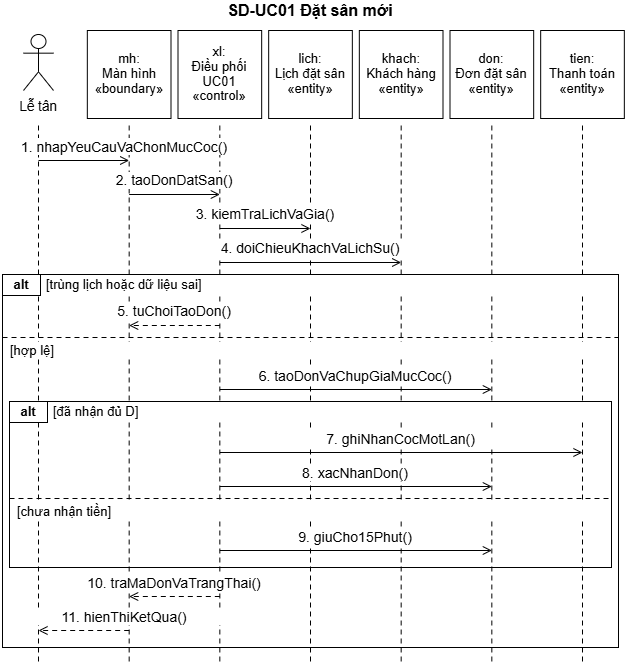

The diagram above was exported from draw.io. Its source (the exported page's mxGraphModel, read from the mxfile embedded in the PNG):
<mxGraphModel dx="1073" dy="652" grid="1" gridSize="10" guides="1" tooltips="1" connect="1" arrows="1" fold="1" page="1" pageScale="1" pageWidth="827" pageHeight="1169" background="#FFFFFF" math="0" shadow="0">
  <root>
    <mxCell id="0" />
    <mxCell id="1" parent="0" />
    <mxCell id="2" parent="1" style="rounded=0;strokeColor=#000000;strokeWidth=1;fillColor=none;" value="" vertex="1">
      <mxGeometry height="166" width="602" x="113" y="413" as="geometry" />
    </mxCell>
    <mxCell id="3" parent="1" style="rounded=0;strokeColor=#000000;strokeWidth=1;fillColor=none;" value="" vertex="1">
      <mxGeometry height="373" width="616" x="106" y="286" as="geometry" />
    </mxCell>
    <mxCell id="4" edge="1" parent="1" style="edgeStyle=none;rounded=0;html=1;strokeColor=#000000;strokeWidth=1;startArrow=none;endArrow=none;endFill=0;endSize=7;dashed=1;dashPattern=5 4;" value="">
      <mxGeometry relative="1" as="geometry">
        <mxPoint x="142" y="137" as="sourcePoint" />
        <mxPoint x="142" y="675" as="targetPoint" />
      </mxGeometry>
    </mxCell>
    <mxCell id="5" edge="1" parent="1" style="edgeStyle=none;rounded=0;html=1;strokeColor=#000000;strokeWidth=1;startArrow=none;endArrow=none;endFill=0;endSize=7;dashed=1;dashPattern=5 4;" value="">
      <mxGeometry relative="1" as="geometry">
        <mxPoint x="232.66666666666669" y="137" as="sourcePoint" />
        <mxPoint x="232.66666666666669" y="675" as="targetPoint" />
      </mxGeometry>
    </mxCell>
    <mxCell id="6" edge="1" parent="1" style="edgeStyle=none;rounded=0;html=1;strokeColor=#000000;strokeWidth=1;startArrow=none;endArrow=none;endFill=0;endSize=7;dashed=1;dashPattern=5 4;" value="">
      <mxGeometry relative="1" as="geometry">
        <mxPoint x="323.33333333333337" y="137" as="sourcePoint" />
        <mxPoint x="323.33333333333337" y="675" as="targetPoint" />
      </mxGeometry>
    </mxCell>
    <mxCell id="7" edge="1" parent="1" style="edgeStyle=none;rounded=0;html=1;strokeColor=#000000;strokeWidth=1;startArrow=none;endArrow=none;endFill=0;endSize=7;dashed=1;dashPattern=5 4;" value="">
      <mxGeometry relative="1" as="geometry">
        <mxPoint x="414" y="137" as="sourcePoint" />
        <mxPoint x="414" y="675" as="targetPoint" />
      </mxGeometry>
    </mxCell>
    <mxCell id="8" edge="1" parent="1" style="edgeStyle=none;rounded=0;html=1;strokeColor=#000000;strokeWidth=1;startArrow=none;endArrow=none;endFill=0;endSize=7;dashed=1;dashPattern=5 4;" value="">
      <mxGeometry relative="1" as="geometry">
        <mxPoint x="504.6666666666667" y="137" as="sourcePoint" />
        <mxPoint x="504.6666666666667" y="675" as="targetPoint" />
      </mxGeometry>
    </mxCell>
    <mxCell id="9" edge="1" parent="1" style="edgeStyle=none;rounded=0;html=1;strokeColor=#000000;strokeWidth=1;startArrow=none;endArrow=none;endFill=0;endSize=7;dashed=1;dashPattern=5 4;" value="">
      <mxGeometry relative="1" as="geometry">
        <mxPoint x="595.3333333333333" y="137" as="sourcePoint" />
        <mxPoint x="595.3333333333333" y="675" as="targetPoint" />
      </mxGeometry>
    </mxCell>
    <mxCell id="10" edge="1" parent="1" style="edgeStyle=none;rounded=0;html=1;strokeColor=#000000;strokeWidth=1;startArrow=none;endArrow=none;endFill=0;endSize=7;dashed=1;dashPattern=5 4;" value="">
      <mxGeometry relative="1" as="geometry">
        <mxPoint x="686" y="137" as="sourcePoint" />
        <mxPoint x="686" y="675" as="targetPoint" />
      </mxGeometry>
    </mxCell>
    <mxCell id="11" parent="1" style="text;html=1;whiteSpace=wrap;overflow=visible;rounded=0;strokeColor=none;fillColor=none;align=center;verticalAlign=middle;spacing=0;fontFamily=Arial;fontSize=16;fontColor=#000000;fontStyle=1;" value="&lt;div style=&quot;line-height:1.15;&quot;&gt;SD-UC01  Đặt sân mới&lt;/div&gt;" vertex="1">
      <mxGeometry height="22" width="620" x="104" y="12" as="geometry" />
    </mxCell>
    <mxCell id="12" parent="1" style="shape=umlActor;verticalLabelPosition=bottom;verticalAlign=top;html=1;strokeColor=#000000;fillColor=#FFFFFF;strokeWidth=1;" value="" vertex="1">
      <mxGeometry height="56" width="30" x="127" y="46" as="geometry" />
    </mxCell>
    <mxCell id="13" parent="1" style="text;html=1;whiteSpace=wrap;overflow=visible;rounded=0;strokeColor=none;fillColor=none;align=center;verticalAlign=middle;spacing=0;fontFamily=Arial;fontSize=13.5;fontColor=#000000;fontStyle=0;" value="&lt;div style=&quot;line-height:1.15;&quot;&gt;Lễ tân&lt;/div&gt;" vertex="1">
      <mxGeometry height="22" width="70" x="107" y="107" as="geometry" />
    </mxCell>
    <mxCell id="14" parent="1" style="rounded=0;strokeColor=#000000;strokeWidth=1;fillColor=#FFFFFF;" value="" vertex="1">
      <mxGeometry height="88" width="83.66666666666667" x="190.83333333333334" y="42" as="geometry" />
    </mxCell>
    <mxCell id="15" parent="1" style="text;html=1;whiteSpace=wrap;overflow=visible;rounded=0;strokeColor=none;fillColor=none;align=center;verticalAlign=middle;spacing=0;fontFamily=Arial;fontSize=13;fontColor=#000000;fontStyle=0;" value="&lt;div style=&quot;line-height:1.15;&quot;&gt;mh:&lt;br&gt;Màn hình&lt;br&gt;«boundary»&lt;/div&gt;" vertex="1">
      <mxGeometry height="82" width="79.66666666666667" x="192.83333333333334" y="45" as="geometry" />
    </mxCell>
    <mxCell id="16" parent="1" style="rounded=0;strokeColor=#000000;strokeWidth=1;fillColor=#FFFFFF;" value="" vertex="1">
      <mxGeometry height="88" width="83.66666666666667" x="281.50000000000006" y="42" as="geometry" />
    </mxCell>
    <mxCell id="17" parent="1" style="text;html=1;whiteSpace=wrap;overflow=visible;rounded=0;strokeColor=none;fillColor=none;align=center;verticalAlign=middle;spacing=0;fontFamily=Arial;fontSize=13;fontColor=#000000;fontStyle=0;" value="&lt;div style=&quot;line-height:1.15;&quot;&gt;xl:&lt;br&gt;Điều phối&lt;br&gt;UC01&lt;br&gt;«control»&lt;/div&gt;" vertex="1">
      <mxGeometry height="82" width="79.66666666666667" x="283.50000000000006" y="45" as="geometry" />
    </mxCell>
    <mxCell id="18" parent="1" style="rounded=0;strokeColor=#000000;strokeWidth=1;fillColor=#FFFFFF;" value="" vertex="1">
      <mxGeometry height="88" width="83.66666666666667" x="372.1666666666667" y="42" as="geometry" />
    </mxCell>
    <mxCell id="19" parent="1" style="text;html=1;whiteSpace=wrap;overflow=visible;rounded=0;strokeColor=none;fillColor=none;align=center;verticalAlign=middle;spacing=0;fontFamily=Arial;fontSize=13;fontColor=#000000;fontStyle=0;" value="&lt;div style=&quot;line-height:1.15;&quot;&gt;lich:&lt;br&gt;Lịch đặt sân&lt;br&gt;«entity»&lt;/div&gt;" vertex="1">
      <mxGeometry height="82" width="79.66666666666667" x="374.1666666666667" y="45" as="geometry" />
    </mxCell>
    <mxCell id="20" parent="1" style="rounded=0;strokeColor=#000000;strokeWidth=1;fillColor=#FFFFFF;" value="" vertex="1">
      <mxGeometry height="88" width="83.66666666666667" x="462.83333333333337" y="42" as="geometry" />
    </mxCell>
    <mxCell id="21" parent="1" style="text;html=1;whiteSpace=wrap;overflow=visible;rounded=0;strokeColor=none;fillColor=none;align=center;verticalAlign=middle;spacing=0;fontFamily=Arial;fontSize=13;fontColor=#000000;fontStyle=0;" value="&lt;div style=&quot;line-height:1.15;&quot;&gt;khach:&lt;br&gt;Khách hàng&lt;br&gt;«entity»&lt;/div&gt;" vertex="1">
      <mxGeometry height="82" width="79.66666666666667" x="464.83333333333337" y="45" as="geometry" />
    </mxCell>
    <mxCell id="22" parent="1" style="rounded=0;strokeColor=#000000;strokeWidth=1;fillColor=#FFFFFF;" value="" vertex="1">
      <mxGeometry height="88" width="83.66666666666667" x="553.4999999999999" y="42" as="geometry" />
    </mxCell>
    <mxCell id="23" parent="1" style="text;html=1;whiteSpace=wrap;overflow=visible;rounded=0;strokeColor=none;fillColor=none;align=center;verticalAlign=middle;spacing=0;fontFamily=Arial;fontSize=13;fontColor=#000000;fontStyle=0;" value="&lt;div style=&quot;line-height:1.15;&quot;&gt;don:&lt;br&gt;Đơn đặt sân&lt;br&gt;«entity»&lt;/div&gt;" vertex="1">
      <mxGeometry height="82" width="79.66666666666667" x="555.4999999999999" y="45" as="geometry" />
    </mxCell>
    <mxCell id="24" parent="1" style="rounded=0;strokeColor=#000000;strokeWidth=1;fillColor=#FFFFFF;" value="" vertex="1">
      <mxGeometry height="88" width="83.66666666666667" x="644.1666666666666" y="42" as="geometry" />
    </mxCell>
    <mxCell id="25" parent="1" style="text;html=1;whiteSpace=wrap;overflow=visible;rounded=0;strokeColor=none;fillColor=none;align=center;verticalAlign=middle;spacing=0;fontFamily=Arial;fontSize=13;fontColor=#000000;fontStyle=0;" value="&lt;div style=&quot;line-height:1.15;&quot;&gt;tien:&lt;br&gt;Thanh toán&lt;br&gt;«entity»&lt;/div&gt;" vertex="1">
      <mxGeometry height="82" width="79.66666666666667" x="646.1666666666666" y="45" as="geometry" />
    </mxCell>
    <mxCell id="26" parent="1" style="text;html=1;whiteSpace=wrap;overflow=visible;rounded=0;strokeColor=none;fillColor=#FFFFFF;align=center;verticalAlign=middle;spacing=0;fontFamily=Arial;fontSize=14;fontColor=#000000;fontStyle=0;" value="&lt;div style=&quot;line-height:1.15;&quot;&gt;1. nhapYeuCauVaChonMucCoc()&lt;/div&gt;" vertex="1">
      <mxGeometry height="17" width="228" x="114" y="150" as="geometry" />
    </mxCell>
    <mxCell id="27" edge="1" parent="1" style="edgeStyle=none;rounded=0;html=1;strokeColor=#000000;strokeWidth=1;startArrow=none;endArrow=open;endFill=0;endSize=7;dashed=0;dashPattern=5 4;" value="">
      <mxGeometry relative="1" as="geometry">
        <mxPoint x="142" y="172" as="sourcePoint" />
        <mxPoint x="232.66666666666669" y="172" as="targetPoint" />
      </mxGeometry>
    </mxCell>
    <mxCell id="28" parent="1" style="text;html=1;whiteSpace=wrap;overflow=visible;rounded=0;strokeColor=none;fillColor=#FFFFFF;align=center;verticalAlign=middle;spacing=0;fontFamily=Arial;fontSize=14;fontColor=#000000;fontStyle=0;" value="&lt;div style=&quot;line-height:1.15;&quot;&gt;2. taoDonDatSan()&lt;/div&gt;" vertex="1">
      <mxGeometry height="17" width="228" x="164" y="184" as="geometry" />
    </mxCell>
    <mxCell id="29" edge="1" parent="1" style="edgeStyle=none;rounded=0;html=1;strokeColor=#000000;strokeWidth=1;startArrow=none;endArrow=open;endFill=0;endSize=7;dashed=0;dashPattern=5 4;" value="">
      <mxGeometry relative="1" as="geometry">
        <mxPoint x="232.66666666666669" y="206" as="sourcePoint" />
        <mxPoint x="323.33333333333337" y="206" as="targetPoint" />
      </mxGeometry>
    </mxCell>
    <mxCell id="30" parent="1" style="text;html=1;whiteSpace=wrap;overflow=visible;rounded=0;strokeColor=none;fillColor=#FFFFFF;align=center;verticalAlign=middle;spacing=0;fontFamily=Arial;fontSize=14;fontColor=#000000;fontStyle=0;" value="&lt;div style=&quot;line-height:1.15;&quot;&gt;3. kiemTraLichVaGia()&lt;/div&gt;" vertex="1">
      <mxGeometry height="17" width="228" x="254.66666666666669" y="218" as="geometry" />
    </mxCell>
    <mxCell id="31" edge="1" parent="1" style="edgeStyle=none;rounded=0;html=1;strokeColor=#000000;strokeWidth=1;startArrow=none;endArrow=open;endFill=0;endSize=7;dashed=0;dashPattern=5 4;" value="">
      <mxGeometry relative="1" as="geometry">
        <mxPoint x="323.33333333333337" y="240" as="sourcePoint" />
        <mxPoint x="414" y="240" as="targetPoint" />
      </mxGeometry>
    </mxCell>
    <mxCell id="32" parent="1" style="text;html=1;whiteSpace=wrap;overflow=visible;rounded=0;strokeColor=none;fillColor=#FFFFFF;align=center;verticalAlign=middle;spacing=0;fontFamily=Arial;fontSize=14;fontColor=#000000;fontStyle=0;" value="&lt;div style=&quot;line-height:1.15;&quot;&gt;4. doiChieuKhachVaLichSu()&lt;/div&gt;" vertex="1">
      <mxGeometry height="17" width="228" x="300" y="252" as="geometry" />
    </mxCell>
    <mxCell id="33" edge="1" parent="1" style="edgeStyle=none;rounded=0;html=1;strokeColor=#000000;strokeWidth=1;startArrow=none;endArrow=open;endFill=0;endSize=7;dashed=0;dashPattern=5 4;" value="">
      <mxGeometry relative="1" as="geometry">
        <mxPoint x="323.33333333333337" y="274" as="sourcePoint" />
        <mxPoint x="504.6666666666667" y="274" as="targetPoint" />
      </mxGeometry>
    </mxCell>
    <mxCell id="34" parent="1" style="rounded=0;strokeColor=#000000;strokeWidth=1;fillColor=#FFFFFF;" value="" vertex="1">
      <mxGeometry height="21" width="38" x="106" y="286" as="geometry" />
    </mxCell>
    <mxCell id="35" parent="1" style="text;html=1;whiteSpace=wrap;overflow=visible;rounded=0;strokeColor=none;fillColor=none;align=center;verticalAlign=middle;spacing=0;fontFamily=Arial;fontSize=13;fontColor=#000000;fontStyle=1;" value="&lt;div style=&quot;line-height:1.15;&quot;&gt;alt&lt;/div&gt;" vertex="1">
      <mxGeometry height="19" width="38" x="106" y="287" as="geometry" />
    </mxCell>
    <mxCell id="36" parent="1" style="text;html=1;whiteSpace=wrap;overflow=visible;rounded=0;strokeColor=none;fillColor=#FFFFFF;align=left;verticalAlign=middle;spacing=0;fontFamily=Arial;fontSize=13;fontColor=#000000;fontStyle=0;" value="&lt;div style=&quot;line-height:1.15;&quot;&gt;[trùng lịch hoặc dữ liệu sai]&lt;/div&gt;" vertex="1">
      <mxGeometry height="17" width="566" x="150" y="288" as="geometry" />
    </mxCell>
    <mxCell id="37" parent="1" style="text;html=1;whiteSpace=wrap;overflow=visible;rounded=0;strokeColor=none;fillColor=#FFFFFF;align=center;verticalAlign=middle;spacing=0;fontFamily=Arial;fontSize=14;fontColor=#000000;fontStyle=0;" value="&lt;div style=&quot;line-height:1.15;&quot;&gt;5. tuChoiTaoDon()&lt;/div&gt;" vertex="1">
      <mxGeometry height="17" width="228" x="164" y="315" as="geometry" />
    </mxCell>
    <mxCell id="38" edge="1" parent="1" style="edgeStyle=none;rounded=0;html=1;strokeColor=#000000;strokeWidth=1;startArrow=none;endArrow=open;endFill=0;endSize=7;dashed=1;dashPattern=5 4;" value="">
      <mxGeometry relative="1" as="geometry">
        <mxPoint x="323.33333333333337" y="337" as="sourcePoint" />
        <mxPoint x="232.66666666666669" y="337" as="targetPoint" />
      </mxGeometry>
    </mxCell>
    <mxCell id="39" edge="1" parent="1" style="edgeStyle=none;rounded=0;html=1;strokeColor=#000000;strokeWidth=1;startArrow=none;endArrow=none;endFill=0;endSize=7;dashed=1;dashPattern=5 4;" value="">
      <mxGeometry relative="1" as="geometry">
        <mxPoint x="106" y="349" as="sourcePoint" />
        <mxPoint x="722" y="349" as="targetPoint" />
      </mxGeometry>
    </mxCell>
    <mxCell id="40" parent="1" style="text;html=1;whiteSpace=wrap;overflow=visible;rounded=0;strokeColor=none;fillColor=#FFFFFF;align=left;verticalAlign=middle;spacing=0;fontFamily=Arial;fontSize=13;fontColor=#000000;fontStyle=0;" value="&lt;div style=&quot;line-height:1.15;&quot;&gt;[hợp lệ]&lt;/div&gt;" vertex="1">
      <mxGeometry height="17" width="600" x="114" y="354" as="geometry" />
    </mxCell>
    <mxCell id="41" parent="1" style="text;html=1;whiteSpace=wrap;overflow=visible;rounded=0;strokeColor=none;fillColor=#FFFFFF;align=center;verticalAlign=middle;spacing=0;fontFamily=Arial;fontSize=14;fontColor=#000000;fontStyle=0;" value="&lt;div style=&quot;line-height:1.15;&quot;&gt;6. taoDonVaChupGiaMucCoc()&lt;/div&gt;" vertex="1">
      <mxGeometry height="17" width="259.9999999999999" x="329.33333333333337" y="379" as="geometry" />
    </mxCell>
    <mxCell id="42" edge="1" parent="1" style="edgeStyle=none;rounded=0;html=1;strokeColor=#000000;strokeWidth=1;startArrow=none;endArrow=open;endFill=0;endSize=7;dashed=0;dashPattern=5 4;" value="">
      <mxGeometry relative="1" as="geometry">
        <mxPoint x="323.33333333333337" y="401" as="sourcePoint" />
        <mxPoint x="595.3333333333333" y="401" as="targetPoint" />
      </mxGeometry>
    </mxCell>
    <mxCell id="43" parent="1" style="rounded=0;strokeColor=#000000;strokeWidth=1;fillColor=#FFFFFF;" value="" vertex="1">
      <mxGeometry height="21" width="38" x="113" y="413" as="geometry" />
    </mxCell>
    <mxCell id="44" parent="1" style="text;html=1;whiteSpace=wrap;overflow=visible;rounded=0;strokeColor=none;fillColor=none;align=center;verticalAlign=middle;spacing=0;fontFamily=Arial;fontSize=13;fontColor=#000000;fontStyle=1;" value="&lt;div style=&quot;line-height:1.15;&quot;&gt;alt&lt;/div&gt;" vertex="1">
      <mxGeometry height="19" width="38" x="113" y="414" as="geometry" />
    </mxCell>
    <mxCell id="45" parent="1" style="text;html=1;whiteSpace=wrap;overflow=visible;rounded=0;strokeColor=none;fillColor=#FFFFFF;align=left;verticalAlign=middle;spacing=0;fontFamily=Arial;fontSize=13;fontColor=#000000;fontStyle=0;" value="&lt;div style=&quot;line-height:1.15;&quot;&gt;[đã nhận đủ D]&lt;/div&gt;" vertex="1">
      <mxGeometry height="17" width="552" x="157" y="415" as="geometry" />
    </mxCell>
    <mxCell id="46" parent="1" style="text;html=1;whiteSpace=wrap;overflow=visible;rounded=0;strokeColor=none;fillColor=#FFFFFF;align=center;verticalAlign=middle;spacing=0;fontFamily=Arial;fontSize=14;fontColor=#000000;fontStyle=0;" value="&lt;div style=&quot;line-height:1.15;&quot;&gt;7. ghiNhanCocMotLan()&lt;/div&gt;" vertex="1">
      <mxGeometry height="17" width="350.66666666666663" x="329.33333333333337" y="442" as="geometry" />
    </mxCell>
    <mxCell id="47" edge="1" parent="1" style="edgeStyle=none;rounded=0;html=1;strokeColor=#000000;strokeWidth=1;startArrow=none;endArrow=open;endFill=0;endSize=7;dashed=0;dashPattern=5 4;" value="">
      <mxGeometry relative="1" as="geometry">
        <mxPoint x="323.33333333333337" y="464" as="sourcePoint" />
        <mxPoint x="686" y="464" as="targetPoint" />
      </mxGeometry>
    </mxCell>
    <mxCell id="48" parent="1" style="text;html=1;whiteSpace=wrap;overflow=visible;rounded=0;strokeColor=none;fillColor=#FFFFFF;align=center;verticalAlign=middle;spacing=0;fontFamily=Arial;fontSize=14;fontColor=#000000;fontStyle=0;" value="&lt;div style=&quot;line-height:1.15;&quot;&gt;8. xacNhanDon()&lt;/div&gt;" vertex="1">
      <mxGeometry height="17" width="259.9999999999999" x="329.33333333333337" y="476" as="geometry" />
    </mxCell>
    <mxCell id="49" edge="1" parent="1" style="edgeStyle=none;rounded=0;html=1;strokeColor=#000000;strokeWidth=1;startArrow=none;endArrow=open;endFill=0;endSize=7;dashed=0;dashPattern=5 4;" value="">
      <mxGeometry relative="1" as="geometry">
        <mxPoint x="323.33333333333337" y="498" as="sourcePoint" />
        <mxPoint x="595.3333333333333" y="498" as="targetPoint" />
      </mxGeometry>
    </mxCell>
    <mxCell id="50" edge="1" parent="1" style="edgeStyle=none;rounded=0;html=1;strokeColor=#000000;strokeWidth=1;startArrow=none;endArrow=none;endFill=0;endSize=7;dashed=1;dashPattern=5 4;" value="">
      <mxGeometry relative="1" as="geometry">
        <mxPoint x="113" y="510" as="sourcePoint" />
        <mxPoint x="715" y="510" as="targetPoint" />
      </mxGeometry>
    </mxCell>
    <mxCell id="51" parent="1" style="text;html=1;whiteSpace=wrap;overflow=visible;rounded=0;strokeColor=none;fillColor=#FFFFFF;align=left;verticalAlign=middle;spacing=0;fontFamily=Arial;fontSize=13;fontColor=#000000;fontStyle=0;" value="&lt;div style=&quot;line-height:1.15;&quot;&gt;[chưa nhận tiền]&lt;/div&gt;" vertex="1">
      <mxGeometry height="17" width="586" x="121" y="515" as="geometry" />
    </mxCell>
    <mxCell id="52" parent="1" style="text;html=1;whiteSpace=wrap;overflow=visible;rounded=0;strokeColor=none;fillColor=#FFFFFF;align=center;verticalAlign=middle;spacing=0;fontFamily=Arial;fontSize=14;fontColor=#000000;fontStyle=0;" value="&lt;div style=&quot;line-height:1.15;&quot;&gt;9. giuCho15Phut()&lt;/div&gt;" vertex="1">
      <mxGeometry height="17" width="259.9999999999999" x="329.33333333333337" y="540" as="geometry" />
    </mxCell>
    <mxCell id="53" edge="1" parent="1" style="edgeStyle=none;rounded=0;html=1;strokeColor=#000000;strokeWidth=1;startArrow=none;endArrow=open;endFill=0;endSize=7;dashed=0;dashPattern=5 4;" value="">
      <mxGeometry relative="1" as="geometry">
        <mxPoint x="323.33333333333337" y="562" as="sourcePoint" />
        <mxPoint x="595.3333333333333" y="562" as="targetPoint" />
      </mxGeometry>
    </mxCell>
    <mxCell id="54" parent="1" style="text;html=1;whiteSpace=wrap;overflow=visible;rounded=0;strokeColor=none;fillColor=#FFFFFF;align=center;verticalAlign=middle;spacing=0;fontFamily=Arial;fontSize=14;fontColor=#000000;fontStyle=0;" value="&lt;div style=&quot;line-height:1.15;&quot;&gt;10. traMaDonVaTrangThai()&lt;/div&gt;" vertex="1">
      <mxGeometry height="17" width="228" x="164" y="586" as="geometry" />
    </mxCell>
    <mxCell id="55" edge="1" parent="1" style="edgeStyle=none;rounded=0;html=1;strokeColor=#000000;strokeWidth=1;startArrow=none;endArrow=open;endFill=0;endSize=7;dashed=1;dashPattern=5 4;" value="">
      <mxGeometry relative="1" as="geometry">
        <mxPoint x="323.33333333333337" y="608" as="sourcePoint" />
        <mxPoint x="232.66666666666669" y="608" as="targetPoint" />
      </mxGeometry>
    </mxCell>
    <mxCell id="56" parent="1" style="text;html=1;whiteSpace=wrap;overflow=visible;rounded=0;strokeColor=none;fillColor=#FFFFFF;align=center;verticalAlign=middle;spacing=0;fontFamily=Arial;fontSize=14;fontColor=#000000;fontStyle=0;" value="&lt;div style=&quot;line-height:1.15;&quot;&gt;11. hienThiKetQua()&lt;/div&gt;" vertex="1">
      <mxGeometry height="17" width="228" x="114" y="620" as="geometry" />
    </mxCell>
    <mxCell id="57" edge="1" parent="1" style="edgeStyle=none;rounded=0;html=1;strokeColor=#000000;strokeWidth=1;startArrow=none;endArrow=open;endFill=0;endSize=7;dashed=1;dashPattern=5 4;" value="">
      <mxGeometry relative="1" as="geometry">
        <mxPoint x="232.66666666666669" y="642" as="sourcePoint" />
        <mxPoint x="142" y="642" as="targetPoint" />
      </mxGeometry>
    </mxCell>
  </root>
</mxGraphModel>